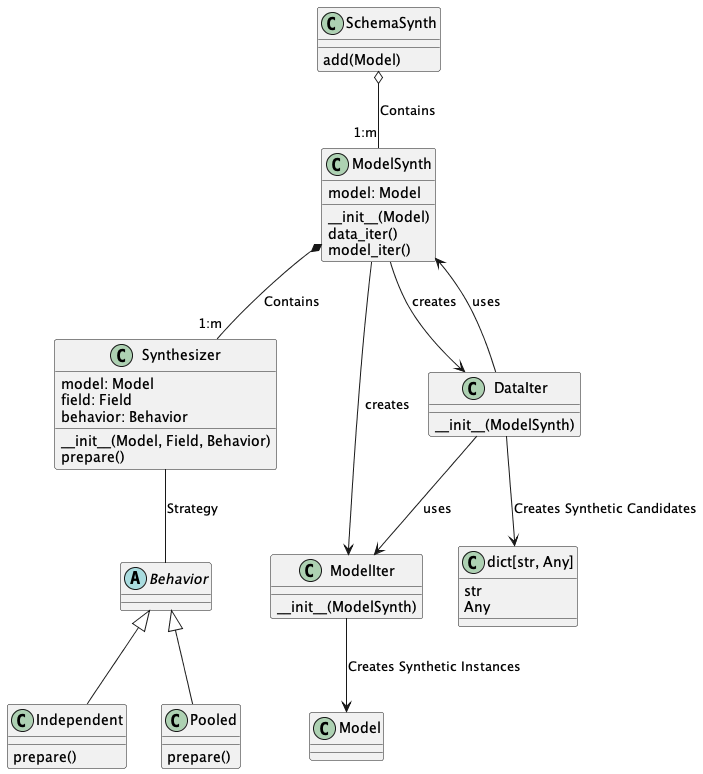

The diagram above was rendered by PlantUML. Its source (embedded in the PNG):
@startuml
abstract class Behavior

class Independent {
    prepare()
}

class Pooled {
    prepare()
}

class Synthesizer {
    model: Model
    field: Field
    behavior: Behavior
    __init__(Model, Field, Behavior)
    prepare()
}

class ModelSynth {
    model: Model
    __init__(Model)
    data_iter()
    model_iter()
}

class SchemaSynth {
    add(Model)
}

class ModelIter {
    __init__(ModelSynth)
}
class DataIter {
    __init__(ModelSynth)
}

SchemaSynth o-- "1:m" ModelSynth : Contains

ModelSynth *-- "1:m" Synthesizer : Contains

Synthesizer -- Behavior : Strategy

Behavior <|-- Independent
Behavior <|--Pooled

ModelSynth --> DataIter : creates
ModelSynth --> ModelIter : creates
DataIter --> ModelIter : uses
DataIter --> ModelSynth : uses

ModelIter --> Model : Creates Synthetic Instances
DataIter --> dict : Creates Synthetic Candidates

class "dict[str, Any]" as dict {
    str
    Any
}
@enduml